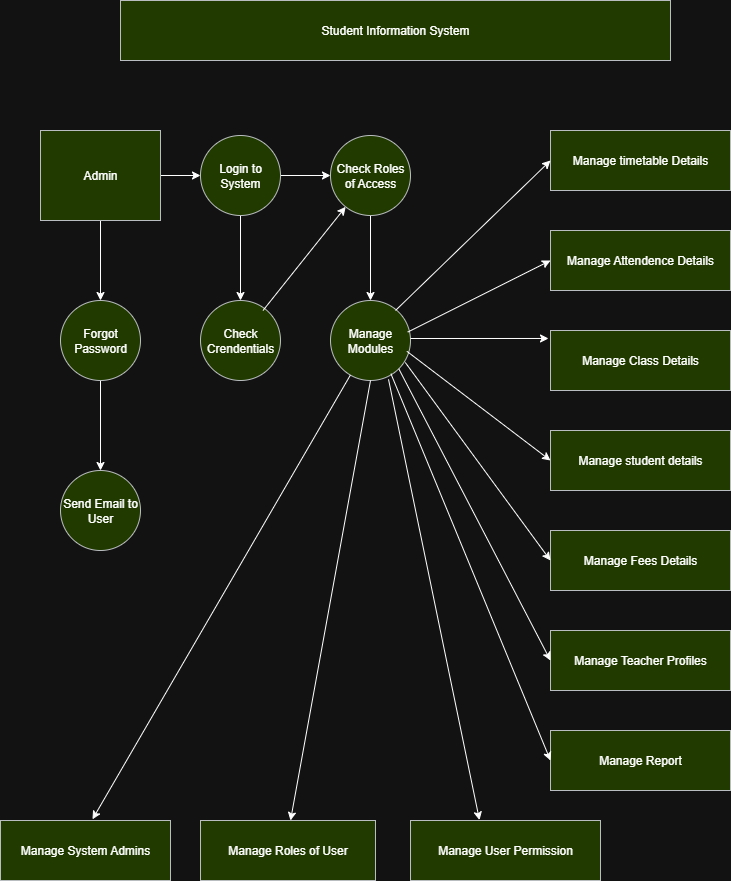

The diagram above was exported from draw.io. Its source (the exported page's mxGraphModel, read from the mxfile embedded in the PNG):
<mxGraphModel dx="1042" dy="527" grid="1" gridSize="10" guides="1" tooltips="1" connect="1" arrows="1" fold="1" page="1" pageScale="1" pageWidth="850" pageHeight="1100" math="0" shadow="0">
  <root>
    <mxCell id="0" />
    <mxCell id="1" parent="0" />
    <mxCell id="xIPD_kCwqob83PbFiiMm-1" value="Student Information System" style="rounded=0;whiteSpace=wrap;html=1;fillColor=#cdeb8b;strokeColor=#36393d;" vertex="1" parent="1">
      <mxGeometry x="150" y="120" width="550" height="60" as="geometry" />
    </mxCell>
    <mxCell id="xIPD_kCwqob83PbFiiMm-20" style="edgeStyle=orthogonalEdgeStyle;rounded=0;orthogonalLoop=1;jettySize=auto;html=1;exitX=0.5;exitY=1;exitDx=0;exitDy=0;entryX=0.5;entryY=0;entryDx=0;entryDy=0;" edge="1" parent="1" source="xIPD_kCwqob83PbFiiMm-2" target="xIPD_kCwqob83PbFiiMm-5">
      <mxGeometry relative="1" as="geometry" />
    </mxCell>
    <mxCell id="xIPD_kCwqob83PbFiiMm-22" style="edgeStyle=orthogonalEdgeStyle;rounded=0;orthogonalLoop=1;jettySize=auto;html=1;exitX=1;exitY=0.5;exitDx=0;exitDy=0;entryX=0;entryY=0.5;entryDx=0;entryDy=0;" edge="1" parent="1" source="xIPD_kCwqob83PbFiiMm-2" target="xIPD_kCwqob83PbFiiMm-3">
      <mxGeometry relative="1" as="geometry" />
    </mxCell>
    <mxCell id="xIPD_kCwqob83PbFiiMm-2" value="Admin" style="rounded=0;whiteSpace=wrap;html=1;fillColor=#cdeb8b;strokeColor=#36393d;" vertex="1" parent="1">
      <mxGeometry x="70" y="250" width="120" height="90" as="geometry" />
    </mxCell>
    <mxCell id="xIPD_kCwqob83PbFiiMm-24" style="edgeStyle=orthogonalEdgeStyle;rounded=0;orthogonalLoop=1;jettySize=auto;html=1;exitX=1;exitY=0.5;exitDx=0;exitDy=0;entryX=0;entryY=0.5;entryDx=0;entryDy=0;" edge="1" parent="1" source="xIPD_kCwqob83PbFiiMm-3" target="xIPD_kCwqob83PbFiiMm-4">
      <mxGeometry relative="1" as="geometry" />
    </mxCell>
    <mxCell id="xIPD_kCwqob83PbFiiMm-27" style="edgeStyle=orthogonalEdgeStyle;rounded=0;orthogonalLoop=1;jettySize=auto;html=1;exitX=0.5;exitY=1;exitDx=0;exitDy=0;entryX=0.5;entryY=0;entryDx=0;entryDy=0;" edge="1" parent="1" source="xIPD_kCwqob83PbFiiMm-3" target="xIPD_kCwqob83PbFiiMm-7">
      <mxGeometry relative="1" as="geometry" />
    </mxCell>
    <mxCell id="xIPD_kCwqob83PbFiiMm-3" value="Login to System" style="ellipse;whiteSpace=wrap;html=1;aspect=fixed;fillColor=#cdeb8b;strokeColor=#36393d;" vertex="1" parent="1">
      <mxGeometry x="230" y="255" width="80" height="80" as="geometry" />
    </mxCell>
    <mxCell id="xIPD_kCwqob83PbFiiMm-25" style="edgeStyle=orthogonalEdgeStyle;rounded=0;orthogonalLoop=1;jettySize=auto;html=1;exitX=0.5;exitY=1;exitDx=0;exitDy=0;entryX=0.5;entryY=0;entryDx=0;entryDy=0;" edge="1" parent="1" source="xIPD_kCwqob83PbFiiMm-4" target="xIPD_kCwqob83PbFiiMm-8">
      <mxGeometry relative="1" as="geometry" />
    </mxCell>
    <mxCell id="xIPD_kCwqob83PbFiiMm-4" value="Check Roles of Access" style="ellipse;whiteSpace=wrap;html=1;aspect=fixed;fillColor=#cdeb8b;strokeColor=#36393d;" vertex="1" parent="1">
      <mxGeometry x="360" y="255" width="80" height="80" as="geometry" />
    </mxCell>
    <mxCell id="xIPD_kCwqob83PbFiiMm-21" style="edgeStyle=orthogonalEdgeStyle;rounded=0;orthogonalLoop=1;jettySize=auto;html=1;exitX=0.5;exitY=1;exitDx=0;exitDy=0;entryX=0.5;entryY=0;entryDx=0;entryDy=0;" edge="1" parent="1" source="xIPD_kCwqob83PbFiiMm-5" target="xIPD_kCwqob83PbFiiMm-6">
      <mxGeometry relative="1" as="geometry" />
    </mxCell>
    <mxCell id="xIPD_kCwqob83PbFiiMm-5" value="Forgot Password" style="ellipse;whiteSpace=wrap;html=1;aspect=fixed;fillColor=#cdeb8b;strokeColor=#36393d;" vertex="1" parent="1">
      <mxGeometry x="90" y="420" width="80" height="80" as="geometry" />
    </mxCell>
    <mxCell id="xIPD_kCwqob83PbFiiMm-6" value="Send Email to User" style="ellipse;whiteSpace=wrap;html=1;aspect=fixed;fillColor=#cdeb8b;strokeColor=#36393d;" vertex="1" parent="1">
      <mxGeometry x="90" y="590" width="80" height="80" as="geometry" />
    </mxCell>
    <mxCell id="xIPD_kCwqob83PbFiiMm-7" value="Check Crendentials" style="ellipse;whiteSpace=wrap;html=1;aspect=fixed;fillColor=#cdeb8b;strokeColor=#36393d;" vertex="1" parent="1">
      <mxGeometry x="230" y="420" width="80" height="80" as="geometry" />
    </mxCell>
    <mxCell id="xIPD_kCwqob83PbFiiMm-8" value="Manage Modules" style="ellipse;whiteSpace=wrap;html=1;aspect=fixed;fillColor=#cdeb8b;strokeColor=#36393d;" vertex="1" parent="1">
      <mxGeometry x="360" y="420" width="80" height="80" as="geometry" />
    </mxCell>
    <mxCell id="xIPD_kCwqob83PbFiiMm-9" value="Manage timetable Details" style="rounded=0;whiteSpace=wrap;html=1;fillColor=#cdeb8b;strokeColor=#36393d;" vertex="1" parent="1">
      <mxGeometry x="580" y="250" width="180" height="60" as="geometry" />
    </mxCell>
    <mxCell id="xIPD_kCwqob83PbFiiMm-10" value="Manage Attendence Details" style="rounded=0;whiteSpace=wrap;html=1;fillColor=#cdeb8b;strokeColor=#36393d;" vertex="1" parent="1">
      <mxGeometry x="580" y="350" width="180" height="60" as="geometry" />
    </mxCell>
    <mxCell id="xIPD_kCwqob83PbFiiMm-11" value="Manage Class Details" style="rounded=0;whiteSpace=wrap;html=1;fillColor=#cdeb8b;strokeColor=#36393d;" vertex="1" parent="1">
      <mxGeometry x="580" y="450" width="180" height="60" as="geometry" />
    </mxCell>
    <mxCell id="xIPD_kCwqob83PbFiiMm-12" value="Manage student details" style="rounded=0;whiteSpace=wrap;html=1;fillColor=#cdeb8b;strokeColor=#36393d;" vertex="1" parent="1">
      <mxGeometry x="580" y="550" width="180" height="60" as="geometry" />
    </mxCell>
    <mxCell id="xIPD_kCwqob83PbFiiMm-13" value="Manage Fees Details" style="rounded=0;whiteSpace=wrap;html=1;fillColor=#cdeb8b;strokeColor=#36393d;" vertex="1" parent="1">
      <mxGeometry x="580" y="650" width="180" height="60" as="geometry" />
    </mxCell>
    <mxCell id="xIPD_kCwqob83PbFiiMm-14" value="Manage Teacher Profiles" style="rounded=0;whiteSpace=wrap;html=1;fillColor=#cdeb8b;strokeColor=#36393d;" vertex="1" parent="1">
      <mxGeometry x="580" y="750" width="180" height="60" as="geometry" />
    </mxCell>
    <mxCell id="xIPD_kCwqob83PbFiiMm-15" value="Manage Report" style="rounded=0;whiteSpace=wrap;html=1;fillColor=#cdeb8b;strokeColor=#36393d;" vertex="1" parent="1">
      <mxGeometry x="580" y="850" width="180" height="60" as="geometry" />
    </mxCell>
    <mxCell id="xIPD_kCwqob83PbFiiMm-16" value="Manage User Permission" style="rounded=0;whiteSpace=wrap;html=1;fillColor=#cdeb8b;strokeColor=#36393d;" vertex="1" parent="1">
      <mxGeometry x="440" y="940" width="190" height="60" as="geometry" />
    </mxCell>
    <mxCell id="xIPD_kCwqob83PbFiiMm-17" value="Manage Roles of User" style="rounded=0;whiteSpace=wrap;html=1;fillColor=#cdeb8b;strokeColor=#36393d;" vertex="1" parent="1">
      <mxGeometry x="230" y="940" width="175" height="60" as="geometry" />
    </mxCell>
    <mxCell id="xIPD_kCwqob83PbFiiMm-18" value="Manage System Admins" style="rounded=0;whiteSpace=wrap;html=1;fillColor=#cdeb8b;strokeColor=#36393d;" vertex="1" parent="1">
      <mxGeometry x="30" y="940" width="170" height="60" as="geometry" />
    </mxCell>
    <mxCell id="xIPD_kCwqob83PbFiiMm-29" value="" style="endArrow=classic;html=1;rounded=0;" edge="1" parent="1" target="xIPD_kCwqob83PbFiiMm-4">
      <mxGeometry width="50" height="50" relative="1" as="geometry">
        <mxPoint x="292.5" y="430" as="sourcePoint" />
        <mxPoint x="342.5" y="380" as="targetPoint" />
      </mxGeometry>
    </mxCell>
    <mxCell id="xIPD_kCwqob83PbFiiMm-33" value="" style="endArrow=classic;html=1;rounded=0;entryX=0.541;entryY=-0.02;entryDx=0;entryDy=0;entryPerimeter=0;" edge="1" parent="1" source="xIPD_kCwqob83PbFiiMm-8" target="xIPD_kCwqob83PbFiiMm-18">
      <mxGeometry width="50" height="50" relative="1" as="geometry">
        <mxPoint x="460" y="610" as="sourcePoint" />
        <mxPoint x="510" y="730" as="targetPoint" />
        <Array as="points" />
      </mxGeometry>
    </mxCell>
    <mxCell id="xIPD_kCwqob83PbFiiMm-35" value="" style="endArrow=classic;html=1;rounded=0;exitX=0.5;exitY=1;exitDx=0;exitDy=0;" edge="1" parent="1" source="xIPD_kCwqob83PbFiiMm-8">
      <mxGeometry width="50" height="50" relative="1" as="geometry">
        <mxPoint x="260" y="790" as="sourcePoint" />
        <mxPoint x="320" y="940" as="targetPoint" />
        <Array as="points">
          <mxPoint x="320" y="940" />
        </Array>
      </mxGeometry>
    </mxCell>
    <mxCell id="xIPD_kCwqob83PbFiiMm-36" value="" style="endArrow=classic;html=1;rounded=0;exitX=0.725;exitY=0.985;exitDx=0;exitDy=0;exitPerimeter=0;entryX=0.363;entryY=-0.007;entryDx=0;entryDy=0;entryPerimeter=0;" edge="1" parent="1" source="xIPD_kCwqob83PbFiiMm-8" target="xIPD_kCwqob83PbFiiMm-16">
      <mxGeometry width="50" height="50" relative="1" as="geometry">
        <mxPoint x="430" y="570" as="sourcePoint" />
        <mxPoint x="460" y="900" as="targetPoint" />
      </mxGeometry>
    </mxCell>
    <mxCell id="xIPD_kCwqob83PbFiiMm-38" value="" style="endArrow=classic;html=1;rounded=0;entryX=0;entryY=0.5;entryDx=0;entryDy=0;" edge="1" parent="1" target="xIPD_kCwqob83PbFiiMm-9">
      <mxGeometry width="50" height="50" relative="1" as="geometry">
        <mxPoint x="425" y="430" as="sourcePoint" />
        <mxPoint x="475" y="380" as="targetPoint" />
      </mxGeometry>
    </mxCell>
    <mxCell id="xIPD_kCwqob83PbFiiMm-39" value="" style="endArrow=classic;html=1;rounded=0;exitX=0.965;exitY=0.395;exitDx=0;exitDy=0;exitPerimeter=0;entryX=0;entryY=0.5;entryDx=0;entryDy=0;" edge="1" parent="1" source="xIPD_kCwqob83PbFiiMm-8" target="xIPD_kCwqob83PbFiiMm-10">
      <mxGeometry width="50" height="50" relative="1" as="geometry">
        <mxPoint x="450" y="460" as="sourcePoint" />
        <mxPoint x="500" y="410" as="targetPoint" />
      </mxGeometry>
    </mxCell>
    <mxCell id="xIPD_kCwqob83PbFiiMm-41" value="" style="endArrow=classic;html=1;rounded=0;entryX=-0.011;entryY=0.133;entryDx=0;entryDy=0;entryPerimeter=0;exitX=1;exitY=0.475;exitDx=0;exitDy=0;exitPerimeter=0;" edge="1" parent="1" source="xIPD_kCwqob83PbFiiMm-8" target="xIPD_kCwqob83PbFiiMm-11">
      <mxGeometry width="50" height="50" relative="1" as="geometry">
        <mxPoint x="450" y="459.5" as="sourcePoint" />
        <mxPoint x="540" y="459.5" as="targetPoint" />
      </mxGeometry>
    </mxCell>
    <mxCell id="xIPD_kCwqob83PbFiiMm-42" value="" style="endArrow=classic;html=1;rounded=0;exitX=0.955;exitY=0.635;exitDx=0;exitDy=0;exitPerimeter=0;entryX=0;entryY=0.5;entryDx=0;entryDy=0;" edge="1" parent="1" source="xIPD_kCwqob83PbFiiMm-8" target="xIPD_kCwqob83PbFiiMm-12">
      <mxGeometry width="50" height="50" relative="1" as="geometry">
        <mxPoint x="230" y="820" as="sourcePoint" />
        <mxPoint x="520" y="830" as="targetPoint" />
      </mxGeometry>
    </mxCell>
    <mxCell id="xIPD_kCwqob83PbFiiMm-43" value="" style="endArrow=classic;html=1;rounded=0;entryX=0;entryY=0.5;entryDx=0;entryDy=0;exitX=0.935;exitY=0.775;exitDx=0;exitDy=0;exitPerimeter=0;" edge="1" parent="1" source="xIPD_kCwqob83PbFiiMm-8" target="xIPD_kCwqob83PbFiiMm-13">
      <mxGeometry width="50" height="50" relative="1" as="geometry">
        <mxPoint x="430" y="470" as="sourcePoint" />
        <mxPoint x="570" y="820" as="targetPoint" />
      </mxGeometry>
    </mxCell>
    <mxCell id="xIPD_kCwqob83PbFiiMm-44" value="" style="endArrow=classic;html=1;rounded=0;exitX=1;exitY=1;exitDx=0;exitDy=0;entryX=0;entryY=0.5;entryDx=0;entryDy=0;" edge="1" parent="1" source="xIPD_kCwqob83PbFiiMm-8" target="xIPD_kCwqob83PbFiiMm-14">
      <mxGeometry width="50" height="50" relative="1" as="geometry">
        <mxPoint x="460" y="680" as="sourcePoint" />
        <mxPoint x="540" y="750" as="targetPoint" />
      </mxGeometry>
    </mxCell>
    <mxCell id="xIPD_kCwqob83PbFiiMm-45" value="" style="endArrow=classic;html=1;rounded=0;exitX=0.755;exitY=0.915;exitDx=0;exitDy=0;exitPerimeter=0;entryX=0;entryY=0.5;entryDx=0;entryDy=0;" edge="1" parent="1" source="xIPD_kCwqob83PbFiiMm-8" target="xIPD_kCwqob83PbFiiMm-15">
      <mxGeometry width="50" height="50" relative="1" as="geometry">
        <mxPoint x="300" y="830" as="sourcePoint" />
        <mxPoint x="550" y="840" as="targetPoint" />
      </mxGeometry>
    </mxCell>
  </root>
</mxGraphModel>